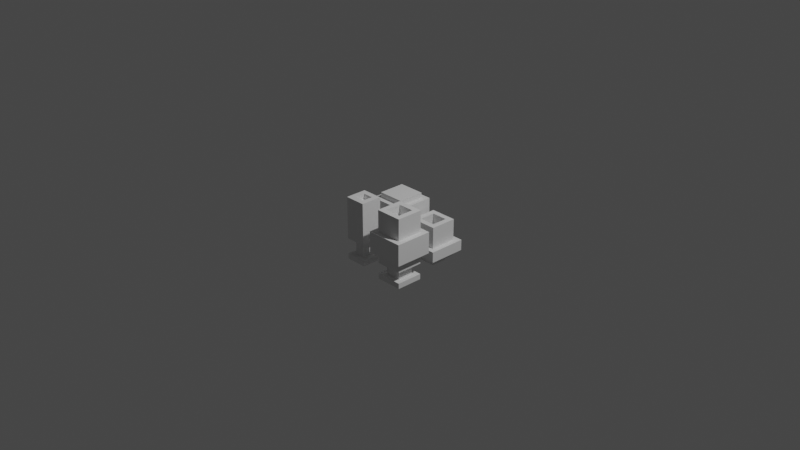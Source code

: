 # Source: Savannavessels.blend  (saved by Blender 2.91.10; exported with 4.5.12 LTS)
import bpy
from mathutils import Matrix  # noqa: F401  (used for matrix-valued properties, if any)

bpy.ops.wm.read_factory_settings(use_empty=True)
scene = bpy.context.scene
scene.name = 'Scene'

# ---- collections
col_collection = bpy.data.collections.new('Collection'); scene.collection.children.link(col_collection)

# ---- world
world_world = bpy.data.worlds.new('World'); scene.world = world_world
world_world.use_nodes = True; world_world.node_tree.nodes.clear()
_N = world_world.node_tree.nodes; _L = world_world.node_tree.links
n0 = _N.new('ShaderNodeOutputWorld'); n0.name = 'World Output'; n0.location = (300, 300)
n1 = _N.new('ShaderNodeBackground'); n1.name = 'Background'; n1.location = (10, 300)
n1.inputs[0].default_value = (0.05088, 0.05088, 0.05088, 1.0)
_L.new(n1.outputs[0], n0.inputs[0])
n0.is_active_output = True
world_world.color = (0.05088, 0.05088, 0.05088)
world_world.use_sun_shadow = False
world_world.sun_shadow_jitter_overblur = 0.0

# ---- cameras
cam_camera = bpy.data.cameras.new('Camera')
cam_camera.clip_end = 100.0
cam_camera.ortho_scale = 7.314

# ---- lights
light_light = bpy.data.lights.new('Light', 'POINT')
light_light.transmission_factor = 0.0
light_light.energy = 1000.0
light_light.shadow_soft_size = 0.1
light_light.shadow_maximum_resolution = 0.006
light_light.use_absolute_resolution = True

# ---- meshes
me_w_rfel_028 = bpy.data.meshes.new('Würfel.028')
me_w_rfel_028.from_pydata([(-0.5, -1.0, -0.5), (-0.5, -1.0, 0.5), (-0.5, 1.0, -0.5), (-0.5, 1.0, 0.5), (0.5, -1.0, -0.5), (0.5, -1.0, 0.5), (0.5, 1.0, -0.5), (0.5, 1.0, 0.5), (1.5, 6.0, -10.5), (1.5, 6.0, -8.5), (1.5, 9.0, -10.5), (1.5, 9.0, -8.5), (4.5, 6.0, -10.5), (4.5, 6.0, -8.5), (4.5, 9.0, -10.5), (4.5, 9.0, -8.5), (0.5, 5.0, -8.5), (0.5, 5.0, -5.5), (0.5, 10.0, -8.5), (0.5, 10.0, -5.5), (5.5, 5.0, -8.5), (5.5, 5.0, -5.5), (5.5, 10.0, -8.5), (5.5, 10.0, -5.5), (-0.5, 4.0, -5.5), (-0.5, 4.0, -1.5), (-0.5, 11.0, -5.5), (-0.5, 11.0, -1.5), (6.5, 4.0, -5.5), (6.5, 4.0, -1.5), (6.5, 11.0, -5.5), (6.5, 11.0, -1.5), (0.5, 5.0, -1.5), (0.5, 5.0, -0.5), (0.5, 10.0, -1.5), (0.5, 10.0, -0.5), (5.5, 5.0, -1.5), (5.5, 5.0, -0.5), (5.5, 10.0, -1.5), (5.5, 10.0, -0.5), (8.5, 7.0, -11.5), (8.5, 7.0, -10.5), (8.5, 10.0, -11.5), (8.5, 10.0, -10.5), (11.5, 7.0, -11.5), (11.5, 7.0, -10.5), (11.5, 10.0, -11.5), (11.5, 10.0, -10.5), (7.5, 6.0, -10.5), (7.5, 6.0, -9.5), (7.5, 11.0, -10.5), (7.5, 11.0, -9.5), (12.5, 6.0, -10.5), (12.5, 6.0, -9.5), (12.5, 11.0, -10.5), (12.5, 11.0, -9.5), (7.5, 6.0, -7.5), (7.5, 6.0, -6.5), (7.5, 11.0, -7.5), (7.5, 11.0, -6.5), (12.5, 6.0, -7.5), (12.5, 6.0, -6.5), (12.5, 11.0, -7.5), (12.5, 11.0, -6.5), (7.5, 10.0, -6.5), (7.5, 10.0, -3.5), (7.5, 11.0, -6.5), (7.5, 11.0, -3.5), (12.5, 10.0, -6.5), (12.5, 10.0, -3.5), (12.5, 11.0, -6.5), (12.5, 11.0, -3.5), (7.5, 6.0, -6.5), (7.5, 6.0, -3.5), (7.5, 7.0, -6.5), (7.5, 7.0, -3.5), (12.5, 6.0, -6.5), (12.5, 6.0, -3.5), (12.5, 7.0, -6.5), (12.5, 7.0, -3.5), (7.5, 7.0, -6.5), (7.5, 7.0, -3.5), (7.5, 10.0, -6.5), (7.5, 10.0, -3.5), (8.5, 7.0, -6.5), (8.5, 7.0, -3.5), (8.5, 10.0, -6.5), (8.5, 10.0, -3.5), (11.5, 7.0, -6.5), (11.5, 7.0, -3.5), (11.5, 10.0, -6.5), (11.5, 10.0, -3.5), (12.5, 7.0, -6.5), (12.5, 7.0, -3.5), (12.5, 10.0, -6.5), (12.5, 10.0, -3.5), (6.5, 5.0, -9.5), (6.5, 5.0, -7.5), (6.5, 12.0, -9.5), (6.5, 12.0, -7.5), (13.5, 5.0, -9.5), (13.5, 5.0, -7.5), (13.5, 12.0, -9.5), (13.5, 12.0, -7.5), (8.5, -3.0, -11.5), (8.5, -3.0, -10.5), (8.5, 2.0, -11.5), (8.5, 2.0, -10.5), (13.5, -3.0, -11.5), (13.5, -3.0, -10.5), (13.5, 2.0, -11.5), (13.5, 2.0, -10.5), (9.5, -2.0, -10.5), (9.5, -2.0, -8.5), (9.5, 1.0, -10.5), (9.5, 1.0, -8.5), (12.5, -2.0, -10.5), (12.5, -2.0, -8.5), (12.5, 1.0, -10.5), (12.5, 1.0, -8.5), (8.5, -3.0, -8.5), (8.5, -3.0, -6.5), (8.5, 2.0, -8.5), (8.5, 2.0, -6.5), (13.5, -3.0, -8.5), (13.5, -3.0, -6.5), (13.5, 2.0, -8.5), (13.5, 2.0, -6.5), (7.5, -4.0, -6.5), (7.5, -4.0, -2.5), (7.5, 3.0, -6.5), (7.5, 3.0, -2.5), (14.5, -4.0, -6.5), (14.5, -4.0, -2.5), (14.5, 3.0, -6.5), (14.5, 3.0, -2.5), (8.5, -3.0, -2.5), (8.5, -3.0, -0.5), (8.5, 2.0, -2.5), (8.5, 2.0, -0.5), (13.5, -3.0, -2.5), (13.5, -3.0, -0.5), (13.5, 2.0, -2.5), (13.5, 2.0, -0.5), (8.5, 1.0, -0.5), (8.5, 1.0, 1.5), (8.5, 2.0, -0.5), (8.5, 2.0, 1.5), (13.5, 1.0, -0.5), (13.5, 1.0, 1.5), (13.5, 2.0, -0.5), (13.5, 2.0, 1.5), (12.5, -2.0, -0.5), (12.5, -2.0, 1.5), (12.5, 1.0, -0.5), (12.5, 1.0, 1.5), (13.5, -2.0, -0.5), (13.5, -2.0, 1.5), (13.5, 1.0, -0.5), (13.5, 1.0, 1.5), (8.5, -2.0, -0.5), (8.5, -2.0, 1.5), (8.5, 1.0, -0.5), (8.5, 1.0, 1.5), (9.5, -2.0, -0.5), (9.5, -2.0, 1.5), (9.5, 1.0, -0.5), (9.5, 1.0, 1.5), (8.5, -3.0, -0.5), (8.5, -3.0, 1.5), (8.5, -2.0, -0.5), (8.5, -2.0, 1.5), (13.5, -3.0, -0.5), (13.5, -3.0, 1.5), (13.5, -2.0, -0.5), (13.5, -2.0, 1.5), (-0.5, -2.0, -11.5), (-0.5, -2.0, -10.5), (-0.5, 2.0, -11.5), (-0.5, 2.0, -10.5), (3.5, -2.0, -11.5), (3.5, -2.0, -10.5), (3.5, 2.0, -11.5), (3.5, 2.0, -10.5), (0.5, 5.0, -11.5), (0.5, 5.0, -10.5), (0.5, 10.0, -11.5), (0.5, 10.0, -10.5), (5.5, 5.0, -11.5), (5.5, 5.0, -10.5), (5.5, 10.0, -11.5), (5.5, 10.0, -10.5), (0.5, -1.0, -10.5), (0.5, -1.0, -7.5), (0.5, 1.0, -10.5), (0.5, 1.0, -7.5), (2.5, -1.0, -10.5), (2.5, -1.0, -7.5), (2.5, 1.0, -10.5), (2.5, 1.0, -7.5), (-0.5, -2.0, -7.5), (-0.5, -2.0, -0.5), (-0.5, 2.0, -7.5), (-0.5, 2.0, -0.5), (3.5, -2.0, -7.5), (3.5, -2.0, -0.5), (3.5, 2.0, -7.5), (3.5, 2.0, -0.5), (-0.5, -2.0, -0.5), (-0.5, -2.0, 0.5), (-0.5, -1.0, -0.5), (-0.5, -1.0, 0.5), (3.5, -2.0, -0.5), (3.5, -2.0, 0.5), (3.5, -1.0, -0.5), (3.5, -1.0, 0.5), (-0.5, 1.0, -0.5), (-0.5, 1.0, 0.5), (-0.5, 2.0, -0.5), (-0.5, 2.0, 0.5), (3.5, 1.0, -0.5), (3.5, 1.0, 0.5), (3.5, 2.0, -0.5), (3.5, 2.0, 0.5), (2.5, -1.0, -0.5), (2.5, -1.0, 0.5), (2.5, 1.0, -0.5), (2.5, 1.0, 0.5), (3.5, -1.0, -0.5), (3.5, -1.0, 0.5), (3.5, 1.0, -0.5), (3.5, 1.0, 0.5)], [], [(0, 1, 3, 2), (2, 3, 7, 6), (6, 7, 5, 4), (4, 5, 1, 0), (2, 6, 4, 0), (7, 3, 1, 5), (8, 9, 11, 10), (10, 11, 15, 14), (14, 15, 13, 12), (12, 13, 9, 8), (10, 14, 12, 8), (15, 11, 9, 13), (16, 17, 19, 18), (18, 19, 23, 22), (22, 23, 21, 20), (20, 21, 17, 16), (18, 22, 20, 16), (23, 19, 17, 21), (24, 25, 27, 26), (26, 27, 31, 30), (30, 31, 29, 28), (28, 29, 25, 24), (26, 30, 28, 24), (31, 27, 25, 29), (32, 33, 35, 34), (34, 35, 39, 38), (38, 39, 37, 36), (36, 37, 33, 32), (34, 38, 36, 32), (39, 35, 33, 37), (40, 41, 43, 42), (42, 43, 47, 46), (46, 47, 45, 44), (44, 45, 41, 40), (42, 46, 44, 40), (47, 43, 41, 45), (48, 49, 51, 50), (50, 51, 55, 54), (54, 55, 53, 52), (52, 53, 49, 48), (50, 54, 52, 48), (55, 51, 49, 53), (56, 57, 59, 58), (58, 59, 63, 62), (62, 63, 61, 60), (60, 61, 57, 56), (58, 62, 60, 56), (63, 59, 57, 61), (64, 65, 67, 66), (66, 67, 71, 70), (70, 71, 69, 68), (68, 69, 65, 64), (66, 70, 68, 64), (71, 67, 65, 69), (72, 73, 75, 74), (74, 75, 79, 78), (78, 79, 77, 76), (76, 77, 73, 72), (74, 78, 76, 72), (79, 75, 73, 77), (80, 81, 83, 82), (82, 83, 87, 86), (86, 87, 85, 84), (84, 85, 81, 80), (82, 86, 84, 80), (87, 83, 81, 85), (88, 89, 91, 90), (90, 91, 95, 94), (94, 95, 93, 92), (92, 93, 89, 88), (90, 94, 92, 88), (95, 91, 89, 93), (96, 97, 99, 98), (98, 99, 103, 102), (102, 103, 101, 100), (100, 101, 97, 96), (98, 102, 100, 96), (103, 99, 97, 101), (104, 105, 107, 106), (106, 107, 111, 110), (110, 111, 109, 108), (108, 109, 105, 104), (106, 110, 108, 104), (111, 107, 105, 109), (112, 113, 115, 114), (114, 115, 119, 118), (118, 119, 117, 116), (116, 117, 113, 112), (114, 118, 116, 112), (119, 115, 113, 117), (120, 121, 123, 122), (122, 123, 127, 126), (126, 127, 125, 124), (124, 125, 121, 120), (122, 126, 124, 120), (127, 123, 121, 125), (128, 129, 131, 130), (130, 131, 135, 134), (134, 135, 133, 132), (132, 133, 129, 128), (130, 134, 132, 128), (135, 131, 129, 133), (136, 137, 139, 138), (138, 139, 143, 142), (142, 143, 141, 140), (140, 141, 137, 136), (138, 142, 140, 136), (143, 139, 137, 141), (144, 145, 147, 146), (146, 147, 151, 150), (150, 151, 149, 148), (148, 149, 145, 144), (146, 150, 148, 144), (151, 147, 145, 149), (152, 153, 155, 154), (154, 155, 159, 158), (158, 159, 157, 156), (156, 157, 153, 152), (154, 158, 156, 152), (159, 155, 153, 157), (160, 161, 163, 162), (162, 163, 167, 166), (166, 167, 165, 164), (164, 165, 161, 160), (162, 166, 164, 160), (167, 163, 161, 165), (168, 169, 171, 170), (170, 171, 175, 174), (174, 175, 173, 172), (172, 173, 169, 168), (170, 174, 172, 168), (175, 171, 169, 173), (176, 177, 179, 178), (178, 179, 183, 182), (182, 183, 181, 180), (180, 181, 177, 176), (178, 182, 180, 176), (183, 179, 177, 181), (184, 185, 187, 186), (186, 187, 191, 190), (190, 191, 189, 188), (188, 189, 185, 184), (186, 190, 188, 184), (191, 187, 185, 189), (192, 193, 195, 194), (194, 195, 199, 198), (198, 199, 197, 196), (196, 197, 193, 192), (194, 198, 196, 192), (199, 195, 193, 197), (200, 201, 203, 202), (202, 203, 207, 206), (206, 207, 205, 204), (204, 205, 201, 200), (202, 206, 204, 200), (207, 203, 201, 205), (208, 209, 211, 210), (210, 211, 215, 214), (214, 215, 213, 212), (212, 213, 209, 208), (210, 214, 212, 208), (215, 211, 209, 213), (216, 217, 219, 218), (218, 219, 223, 222), (222, 223, 221, 220), (220, 221, 217, 216), (218, 222, 220, 216), (223, 219, 217, 221), (224, 225, 227, 226), (226, 227, 231, 230), (230, 231, 229, 228), (228, 229, 225, 224), (226, 230, 228, 224), (231, 227, 225, 229)])
_uv = me_w_rfel_028.uv_layers.new(name='UV-Map')
_uv.uv.foreach_set('vector', [0.04688, 0.9688, 0.04688, 0.9844, 0.01562, 0.9844, 0.01562, 0.9688, 0.01562, 0.9688, 0.01562, 0.9844, 0.0, 0.9844, 0.0, 0.9688, 0.09375, 0.9688, 0.09375, 0.9844, 0.0625, 0.9844, 0.0625, 0.9688, 0.0625, 0.9688, 0.0625, 0.9844, 0.04688, 0.9844, 0.04688, 0.9688, 0.04688, 0.9844, 0.04688, 1.0, 0.07812, 1.0, 0.07812, 0.9844, 0.01562, 1.0, 0.01562, 0.9844, 0.04688, 0.9844, 0.04688, 1.0, 0.5781, 0.2656, 0.5781, 0.2969, 0.5312, 0.2969, 0.5312, 0.2656, 0.5312, 0.2656, 0.5312, 0.2969, 0.4844, 0.2969, 0.4844, 0.2656, 0.6719, 0.2656, 0.6719, 0.2969, 0.625, 0.2969, 0.625, 0.2656, 0.625, 0.2656, 0.625, 0.2969, 0.5781, 0.2969, 0.5781, 0.2656, 0.5781, 0.2969, 0.5781, 0.3438, 0.625, 0.3438, 0.625, 0.2969, 0.5312, 0.3438, 0.5312, 0.2969, 0.5781, 0.2969, 0.5781, 0.3438, 0.1562, 0.5312, 0.1562, 0.5781, 0.07812, 0.5781, 0.07812, 0.5312, 0.07812, 0.5312, 0.07812, 0.5781, 0.0, 0.5781, 0.0, 0.5312, 0.3125, 0.5312, 0.3125, 0.5781, 0.2344, 0.5781, 0.2344, 0.5312, 0.2344, 0.5312, 0.2344, 0.5781, 0.1562, 0.5781, 0.1562, 0.5312, 0.1562, 0.5781, 0.1562, 0.6562, 0.2344, 0.6562, 0.2344, 0.5781, 0.07812, 0.6562, 0.07812, 0.5781, 0.1562, 0.5781, 0.1562, 0.6562, 0.2188, 0.8281, 0.2188, 0.8906, 0.1094, 0.8906, 0.1094, 0.8281, 0.1094, 0.8281, 0.1094, 0.8906, 0.0, 0.8906, 0.0, 0.8281, 0.4375, 0.8281, 0.4375, 0.8906, 0.3281, 0.8906, 0.3281, 0.8281, 0.3281, 0.8281, 0.3281, 0.8906, 0.2188, 0.8906, 0.2188, 0.8281, 0.2188, 0.8906, 0.2188, 1.0, 0.3281, 1.0, 0.3281, 0.8906, 0.1094, 1.0, 0.1094, 0.8906, 0.2188, 0.8906, 0.2188, 1.0, 0.6406, 0.4219, 0.6406, 0.4375, 0.5625, 0.4375, 0.5625, 0.4219, 0.5625, 0.4219, 0.5625, 0.4375, 0.4844, 0.4375, 0.4844, 0.4219, 0.7969, 0.4219, 0.7969, 0.4375, 0.7188, 0.4375, 0.7188, 0.4219, 0.7188, 0.4219, 0.7188, 0.4375, 0.6406, 0.4375, 0.6406, 0.4219, 0.6406, 0.4375, 0.6406, 0.5156, 0.7188, 0.5156, 0.7188, 0.4375, 0.5625, 0.5156, 0.5625, 0.4375, 0.6406, 0.4375, 0.6406, 0.5156, 0.75, 0.6094, 0.75, 0.625, 0.7031, 0.625, 0.7031, 0.6094, 0.7031, 0.6094, 0.7031, 0.625, 0.6562, 0.625, 0.6562, 0.6094, 0.8438, 0.6094, 0.8438, 0.625, 0.7969, 0.625, 0.7969, 0.6094, 0.7969, 0.6094, 0.7969, 0.625, 0.75, 0.625, 0.75, 0.6094, 0.75, 0.625, 0.75, 0.6719, 0.7969, 0.6719, 0.7969, 0.625, 0.7031, 0.6719, 0.7031, 0.625, 0.75, 0.625, 0.75, 0.6719, 0.7188, 0.875, 0.7188, 0.8906, 0.6406, 0.8906, 0.6406, 0.875, 0.6406, 0.875, 0.6406, 0.8906, 0.5625, 0.8906, 0.5625, 0.875, 0.875, 0.875, 0.875, 0.8906, 0.7969, 0.8906, 0.7969, 0.875, 0.7969, 0.875, 0.7969, 0.8906, 0.7188, 0.8906, 0.7188, 0.875, 0.7188, 0.8906, 0.7188, 0.9688, 0.7969, 0.9688, 0.7969, 0.8906, 0.6406, 0.9688, 0.6406, 0.8906, 0.7188, 0.8906, 0.7188, 0.9688, 0.3281, 0.3438, 0.3281, 0.3594, 0.25, 0.3594, 0.25, 0.3438, 0.25, 0.3438, 0.25, 0.3594, 0.1719, 0.3594, 0.1719, 0.3438, 0.4844, 0.3438, 0.4844, 0.3594, 0.4062, 0.3594, 0.4062, 0.3438, 0.4062, 0.3438, 0.4062, 0.3594, 0.3281, 0.3594, 0.3281, 0.3438, 0.3281, 0.3594, 0.3281, 0.4375, 0.4062, 0.4375, 0.4062, 0.3594, 0.25, 0.4375, 0.25, 0.3594, 0.3281, 0.3594, 0.3281, 0.4375, 0.2812, 0.2188, 0.2812, 0.2656, 0.2656, 0.2656, 0.2656, 0.2188, 0.2656, 0.2188, 0.2656, 0.2656, 0.1875, 0.2656, 0.1875, 0.2188, 0.375, 0.2188, 0.375, 0.2656, 0.3594, 0.2656, 0.3594, 0.2188, 0.3594, 0.2188, 0.3594, 0.2656, 0.2812, 0.2656, 0.2812, 0.2188, 0.2812, 0.2656, 0.2812, 0.3438, 0.2969, 0.3438, 0.2969, 0.2656, 0.2656, 0.3438, 0.2656, 0.2656, 0.2812, 0.2656, 0.2812, 0.3438, 0.09375, 0.2344, 0.09375, 0.2812, 0.07812, 0.2812, 0.07812, 0.2344, 0.07812, 0.2344, 0.07812, 0.2812, 0.0, 0.2812, 0.0, 0.2344, 0.1875, 0.2344, 0.1875, 0.2812, 0.1719, 0.2812, 0.1719, 0.2344, 0.1719, 0.2344, 0.1719, 0.2812, 0.09375, 0.2812, 0.09375, 0.2344, 0.09375, 0.2812, 0.09375, 0.3594, 0.1094, 0.3594, 0.1094, 0.2812, 0.07812, 0.3594, 0.07812, 0.2812, 0.09375, 0.2812, 0.09375, 0.3594, 0.25, 0.4688, 0.25, 0.5156, 0.2031, 0.5156, 0.2031, 0.4688, 0.2031, 0.4688, 0.2031, 0.5156, 0.1875, 0.5156, 0.1875, 0.4688, 0.3125, 0.4688, 0.3125, 0.5156, 0.2656, 0.5156, 0.2656, 0.4688, 0.2656, 0.4688, 0.2656, 0.5156, 0.25, 0.5156, 0.25, 0.4688, 0.25, 0.5156, 0.25, 0.5312, 0.2969, 0.5312, 0.2969, 0.5156, 0.2031, 0.5312, 0.2031, 0.5156, 0.25, 0.5156, 0.25, 0.5312, 0.5, 0.8281, 0.5, 0.875, 0.4531, 0.875, 0.4531, 0.8281, 0.4531, 0.8281, 0.4531, 0.875, 0.4375, 0.875, 0.4375, 0.8281, 0.5625, 0.8281, 0.5625, 0.875, 0.5156, 0.875, 0.5156, 0.8281, 0.5156, 0.8281, 0.5156, 0.875, 0.5, 0.875, 0.5, 0.8281, 0.5, 0.875, 0.5, 0.8906, 0.5469, 0.8906, 0.5469, 0.875, 0.4531, 0.8906, 0.4531, 0.875, 0.5, 0.875, 0.5, 0.8906, 0.5469, 0.5312, 0.5469, 0.5625, 0.4375, 0.5625, 0.4375, 0.5312, 0.4375, 0.5312, 0.4375, 0.5625, 0.3281, 0.5625, 0.3281, 0.5312, 0.7656, 0.5312, 0.7656, 0.5625, 0.6562, 0.5625, 0.6562, 0.5312, 0.6562, 0.5312, 0.6562, 0.5625, 0.5469, 0.5625, 0.5469, 0.5312, 0.5469, 0.5625, 0.5469, 0.6719, 0.6562, 0.6719, 0.6562, 0.5625, 0.4375, 0.6719, 0.4375, 0.5625, 0.5469, 0.5625, 0.5469, 0.6719, 0.7188, 0.7812, 0.7188, 0.7969, 0.6406, 0.7969, 0.6406, 0.7812, 0.6406, 0.7812, 0.6406, 0.7969, 0.5625, 0.7969, 0.5625, 0.7812, 0.875, 0.7812, 0.875, 0.7969, 0.7969, 0.7969, 0.7969, 0.7812, 0.7969, 0.7812, 0.7969, 0.7969, 0.7188, 0.7969, 0.7188, 0.7812, 0.7188, 0.7969, 0.7188, 0.875, 0.7969, 0.875, 0.7969, 0.7969, 0.6406, 0.875, 0.6406, 0.7969, 0.7188, 0.7969, 0.7188, 0.875, 0.3281, 0.5781, 0.3281, 0.6094, 0.2812, 0.6094, 0.2812, 0.5781, 0.2812, 0.5781, 0.2812, 0.6094, 0.2344, 0.6094, 0.2344, 0.5781, 0.4219, 0.5781, 0.4219, 0.6094, 0.375, 0.6094, 0.375, 0.5781, 0.375, 0.5781, 0.375, 0.6094, 0.3281, 0.6094, 0.3281, 0.5781, 0.3281, 0.6094, 0.3281, 0.6562, 0.375, 0.6562, 0.375, 0.6094, 0.2812, 0.6562, 0.2812, 0.6094, 0.3281, 0.6094, 0.3281, 0.6562, 0.4844, 0.7188, 0.4844, 0.75, 0.4062, 0.75, 0.4062, 0.7188, 0.4062, 0.7188, 0.4062, 0.75, 0.3281, 0.75, 0.3281, 0.7188, 0.6406, 0.7188, 0.6406, 0.75, 0.5625, 0.75, 0.5625, 0.7188, 0.5625, 0.7188, 0.5625, 0.75, 0.4844, 0.75, 0.4844, 0.7188, 0.4844, 0.75, 0.4844, 0.8281, 0.5625, 0.8281, 0.5625, 0.75, 0.4062, 0.8281, 0.4062, 0.75, 0.4844, 0.75, 0.4844, 0.8281, 0.2188, 0.6562, 0.2188, 0.7188, 0.1094, 0.7188, 0.1094, 0.6562, 0.1094, 0.6562, 0.1094, 0.7188, 0.0, 0.7188, 0.0, 0.6562, 0.4375, 0.6562, 0.4375, 0.7188, 0.3281, 0.7188, 0.3281, 0.6562, 0.3281, 0.6562, 0.3281, 0.7188, 0.2188, 0.7188, 0.2188, 0.6562, 0.2188, 0.7188, 0.2188, 0.8281, 0.3281, 0.8281, 0.3281, 0.7188, 0.1094, 0.8281, 0.1094, 0.7188, 0.2188, 0.7188, 0.2188, 0.8281, 0.4844, 0.8906, 0.4844, 0.9219, 0.4062, 0.9219, 0.4062, 0.8906, 0.4062, 0.8906, 0.4062, 0.9219, 0.3281, 0.9219, 0.3281, 0.8906, 0.6406, 0.8906, 0.6406, 0.9219, 0.5625, 0.9219, 0.5625, 0.8906, 0.5625, 0.8906, 0.5625, 0.9219, 0.4844, 0.9219, 0.4844, 0.8906, 0.4844, 0.9219, 0.4844, 1.0, 0.5625, 1.0, 0.5625, 0.9219, 0.4062, 1.0, 0.4062, 0.9219, 0.4844, 0.9219, 0.4844, 1.0, 0.4688, 0.2344, 0.4688, 0.2656, 0.4531, 0.2656, 0.4531, 0.2344, 0.4531, 0.2344, 0.4531, 0.2656, 0.375, 0.2656, 0.375, 0.2344, 0.5625, 0.2344, 0.5625, 0.2656, 0.5469, 0.2656, 0.5469, 0.2344, 0.5469, 0.2344, 0.5469, 0.2656, 0.4688, 0.2656, 0.4688, 0.2344, 0.4688, 0.2656, 0.4688, 0.3438, 0.4844, 0.3438, 0.4844, 0.2656, 0.4531, 0.3438, 0.4531, 0.2656, 0.4688, 0.2656, 0.4688, 0.3438, 0.4688, 0.375, 0.4688, 0.4062, 0.4219, 0.4062, 0.4219, 0.375, 0.4219, 0.375, 0.4219, 0.4062, 0.4062, 0.4062, 0.4062, 0.375, 0.5312, 0.375, 0.5312, 0.4062, 0.4844, 0.4062, 0.4844, 0.375, 0.4844, 0.375, 0.4844, 0.4062, 0.4688, 0.4062, 0.4688, 0.375, 0.4688, 0.4062, 0.4688, 0.4219, 0.5156, 0.4219, 0.5156, 0.4062, 0.4219, 0.4219, 0.4219, 0.4062, 0.4688, 0.4062, 0.4688, 0.4219, 0.5, 0.6719, 0.5, 0.7031, 0.4531, 0.7031, 0.4531, 0.6719, 0.4531, 0.6719, 0.4531, 0.7031, 0.4375, 0.7031, 0.4375, 0.6719, 0.5625, 0.6719, 0.5625, 0.7031, 0.5156, 0.7031, 0.5156, 0.6719, 0.5156, 0.6719, 0.5156, 0.7031, 0.5, 0.7031, 0.5, 0.6719, 0.5, 0.7031, 0.5, 0.7188, 0.5469, 0.7188, 0.5469, 0.7031, 0.4531, 0.7188, 0.4531, 0.7031, 0.5, 0.7031, 0.5, 0.7188, 0.6562, 0.6719, 0.6562, 0.7031, 0.6406, 0.7031, 0.6406, 0.6719, 0.6406, 0.6719, 0.6406, 0.7031, 0.5625, 0.7031, 0.5625, 0.6719, 0.75, 0.6719, 0.75, 0.7031, 0.7344, 0.7031, 0.7344, 0.6719, 0.7344, 0.6719, 0.7344, 0.7031, 0.6562, 0.7031, 0.6562, 0.6719, 0.6562, 0.7031, 0.6562, 0.7812, 0.6719, 0.7812, 0.6719, 0.7031, 0.6406, 0.7812, 0.6406, 0.7031, 0.6562, 0.7031, 0.6562, 0.7812, 0.6094, 0.3438, 0.6094, 0.3594, 0.5469, 0.3594, 0.5469, 0.3438, 0.5469, 0.3438, 0.5469, 0.3594, 0.4844, 0.3594, 0.4844, 0.3438, 0.7344, 0.3438, 0.7344, 0.3594, 0.6719, 0.3594, 0.6719, 0.3438, 0.6719, 0.3438, 0.6719, 0.3594, 0.6094, 0.3594, 0.6094, 0.3438, 0.6094, 0.3594, 0.6094, 0.4219, 0.6719, 0.4219, 0.6719, 0.3594, 0.5469, 0.4219, 0.5469, 0.3594, 0.6094, 0.3594, 0.6094, 0.4219, 0.4062, 0.4375, 0.4062, 0.4531, 0.3281, 0.4531, 0.3281, 0.4375, 0.3281, 0.4375, 0.3281, 0.4531, 0.25, 0.4531, 0.25, 0.4375, 0.5625, 0.4375, 0.5625, 0.4531, 0.4844, 0.4531, 0.4844, 0.4375, 0.4844, 0.4375, 0.4844, 0.4531, 0.4062, 0.4531, 0.4062, 0.4375, 0.4062, 0.4531, 0.4062, 0.5312, 0.4844, 0.5312, 0.4844, 0.4531, 0.3281, 0.5312, 0.3281, 0.4531, 0.4062, 0.4531, 0.4062, 0.5312, 0.7344, 0.7031, 0.7344, 0.75, 0.7031, 0.75, 0.7031, 0.7031, 0.7031, 0.7031, 0.7031, 0.75, 0.6719, 0.75, 0.6719, 0.7031, 0.7969, 0.7031, 0.7969, 0.75, 0.7656, 0.75, 0.7656, 0.7031, 0.7656, 0.7031, 0.7656, 0.75, 0.7344, 0.75, 0.7344, 0.7031, 0.7344, 0.75, 0.7344, 0.7812, 0.7656, 0.7812, 0.7656, 0.75, 0.7031, 0.7812, 0.7031, 0.75, 0.7344, 0.75, 0.7344, 0.7812, 0.125, 0.3594, 0.125, 0.4688, 0.0625, 0.4688, 0.0625, 0.3594, 0.0625, 0.3594, 0.0625, 0.4688, 0.0, 0.4688, 0.0, 0.3594, 0.25, 0.3594, 0.25, 0.4688, 0.1875, 0.4688, 0.1875, 0.3594, 0.1875, 0.3594, 0.1875, 0.4688, 0.125, 0.4688, 0.125, 0.3594, 0.125, 0.4688, 0.125, 0.5312, 0.1875, 0.5312, 0.1875, 0.4688, 0.0625, 0.5312, 0.0625, 0.4688, 0.125, 0.4688, 0.125, 0.5312, 0.6875, 0.25, 0.6875, 0.2656, 0.6719, 0.2656, 0.6719, 0.25, 0.6719, 0.25, 0.6719, 0.2656, 0.6094, 0.2656, 0.6094, 0.25, 0.7656, 0.25, 0.7656, 0.2656, 0.75, 0.2656, 0.75, 0.25, 0.75, 0.25, 0.75, 0.2656, 0.6875, 0.2656, 0.6875, 0.25, 0.6875, 0.2656, 0.6875, 0.3281, 0.7031, 0.3281, 0.7031, 0.2656, 0.6719, 0.3281, 0.6719, 0.2656, 0.6875, 0.2656, 0.6875, 0.3281, 0.375, 0.2656, 0.375, 0.2812, 0.3594, 0.2812, 0.3594, 0.2656, 0.3594, 0.2656, 0.3594, 0.2812, 0.2969, 0.2812, 0.2969, 0.2656, 0.4531, 0.2656, 0.4531, 0.2812, 0.4375, 0.2812, 0.4375, 0.2656, 0.4375, 0.2656, 0.4375, 0.2812, 0.375, 0.2812, 0.375, 0.2656, 0.375, 0.2812, 0.375, 0.3438, 0.3906, 0.3438, 0.3906, 0.2812, 0.3594, 0.3438, 0.3594, 0.2812, 0.375, 0.2812, 0.375, 0.3438, 0.04688, 0.9375, 0.04688, 0.9531, 0.01562, 0.9531, 0.01562, 0.9375, 0.01562, 0.9375, 0.01562, 0.9531, 0.0, 0.9531, 0.0, 0.9375, 0.09375, 0.9375, 0.09375, 0.9531, 0.0625, 0.9531, 0.0625, 0.9375, 0.0625, 0.9375, 0.0625, 0.9531, 0.04688, 0.9531, 0.04688, 0.9375, 0.04688, 0.9531, 0.04688, 0.9688, 0.07812, 0.9688, 0.07812, 0.9531, 0.01562, 0.9688, 0.01562, 0.9531, 0.04688, 0.9531, 0.04688, 0.9688])
me_w_rfel_028.use_remesh_fix_poles = True
me_w_rfel_028.use_remesh_preserve_attributes = False
me_w_rfel_028.use_mirror_vertex_groups = False
me_w_rfel_028.update()

# ---- objects
ob_cube = bpy.data.objects.new('cube', me_w_rfel_028)
ob_light = bpy.data.objects.new('Light', light_light)
ob_camera = bpy.data.objects.new('Camera', cam_camera)

# ---- transforms, parenting, visibility, modifiers, constraints
ob_cube.location = (-0.3668, -0.23, 0.1914)
ob_cube.scale = (0.05866, 0.05866, 0.05866)
ob_cube.lineart.crease_threshold = 0.0
ob_light.location = (4.076, 1.005, 5.904)
ob_light.rotation_euler = (0.6503, 0.05522, 1.866)
ob_light.lock_rotations_4d = False
ob_light.empty_display_type = 'ARROWS'
ob_light.color = (0.0, 0.0, 0.0, 0.0)
ob_light.lineart.crease_threshold = 0.0
ob_camera.location = (7.359, -6.926, 4.958)
ob_camera.rotation_euler = (1.109, 0.0, 0.8149)
ob_camera.lock_rotations_4d = False
ob_camera.empty_display_type = 'ARROWS'
ob_camera.color = (0.0, 0.0, 0.0, 0.0)
ob_camera.display_type = 'WIRE'
ob_camera.lineart.crease_threshold = 0.0

# ---- collection membership
scene.collection.objects.link(ob_cube)
col_collection.objects.link(ob_light)
col_collection.objects.link(ob_camera)

# ---- scene / render settings (as saved in the file)
scene.camera = ob_camera
scene.frame_start = 1; scene.frame_end = 250; scene.frame_set(1)
scene.render.engine = 'BLENDER_EEVEE_NEXT'
scene.cycles.use_denoising = False
scene.cycles.samples = 128
scene.cycles.sampling_pattern = 'TABULATED_SOBOL'
scene.cycles.use_adaptive_sampling = False
scene.cycles.use_light_tree = False
scene.view_settings.view_transform = 'Filmic'
bpy.context.view_layer.update()
